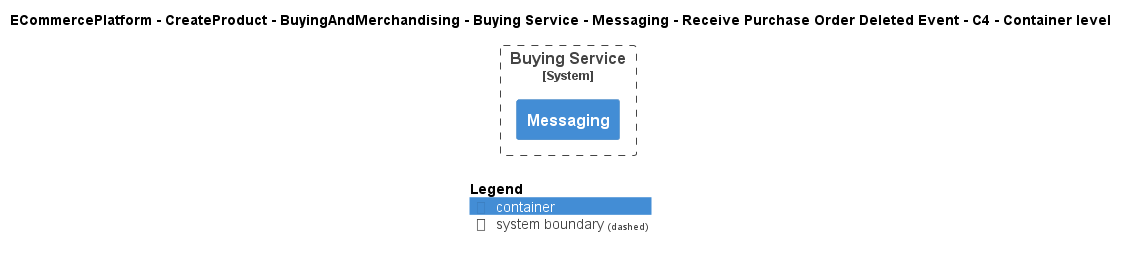

The diagram above was rendered by PlantUML. Its source (embedded in the PNG):
@startuml
!include ..\..\..\..\..\..\..\..\..\.c4s\C4_Container.puml

AddElementTag("c4interflow:lifecycle:new", $bgColor=green, $fontColor=#ffffff, $borderColor=green, $shadowing="False")
AddElementTag("c4interflow:lifecycle:changed", $bgColor=orange, $fontColor=#ffffff, $borderColor=orange, $shadowing="False")
AddElementTag("c4interflow:lifecycle:removed", $bgColor=red, $fontColor=#ffffff, $borderColor=red, $shadowing="False")

AddRelTag("c4interflow:lifecycle:new", $textColor=green, $lineColor=green)
AddRelTag("c4interflow:lifecycle:changed", $textColor=orange, $lineColor=orange)
AddRelTag("c4interflow:lifecycle:removed", $textColor=red, $lineColor=red)

SHOW_PERSON_PORTRAIT()
LAYOUT_TOP_DOWN()

skinparam linetype polyline

title ECommercePlatform - CreateProduct - BuyingAndMerchandising - Buying Service - Messaging - Receive Purchase Order Deleted Event - C4 - Container level


System_Boundary(ECommercePlatform.CreateProduct.BuyingAndMerchandising.SoftwareSystems.BuyingService, "Buying Service") {
    Container(ECommercePlatform.CreateProduct.BuyingAndMerchandising.SoftwareSystems.BuyingService.Containers.Messaging, "Messaging", "", "")
}



SHOW_LEGEND()
@enduml